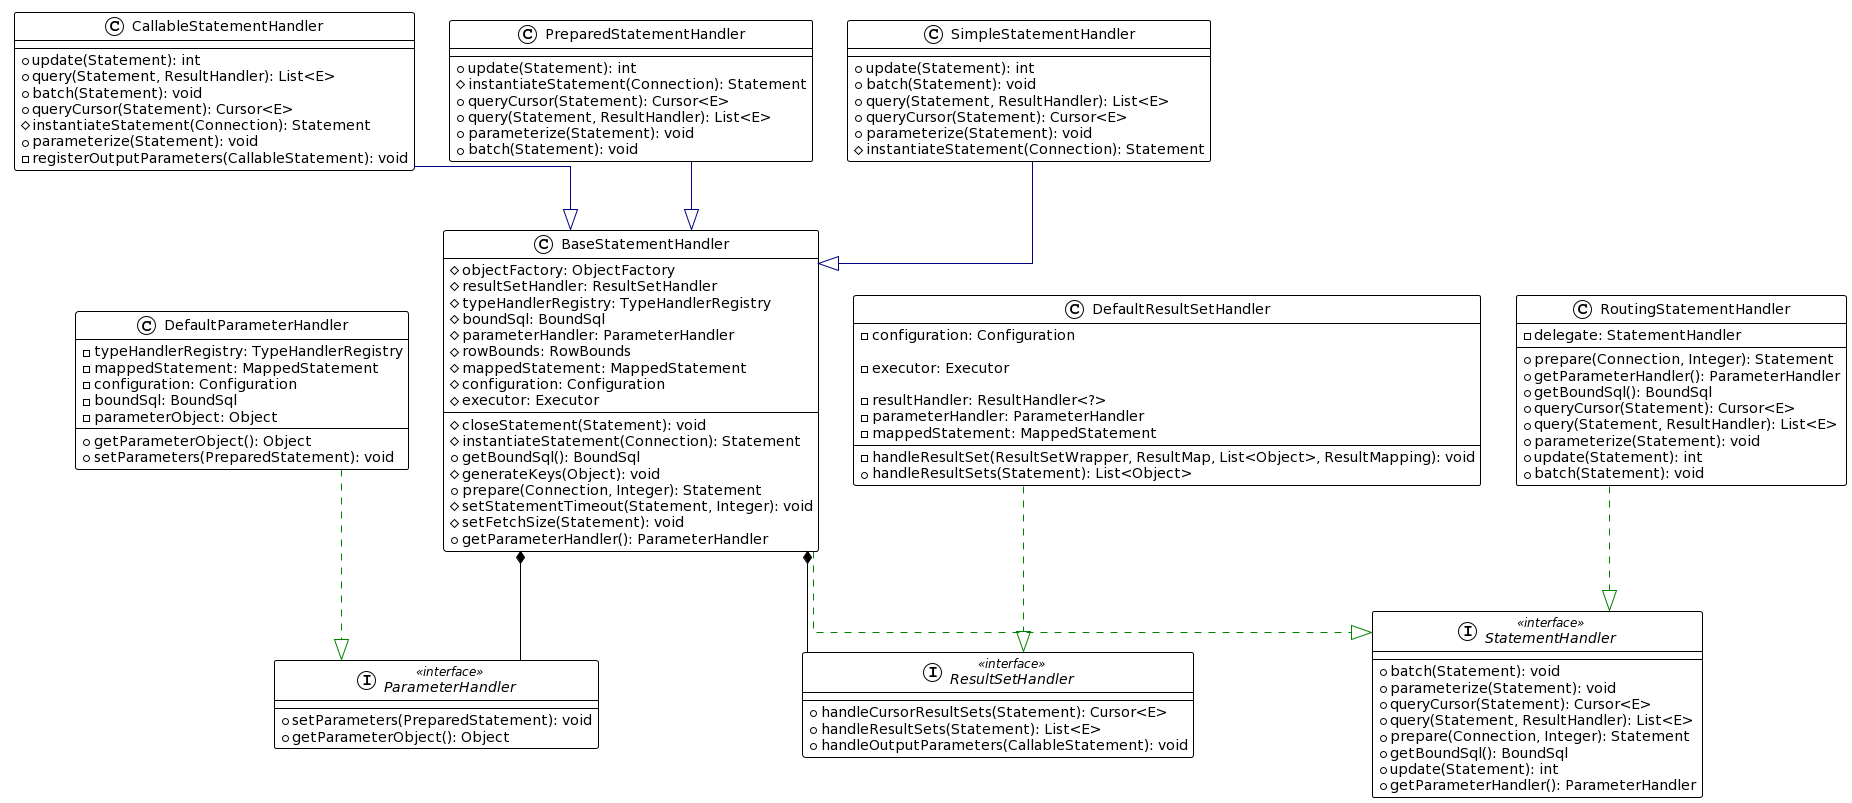

The diagram above was rendered by PlantUML. Its source (embedded in the PNG):
@startuml
!theme plain
top to bottom direction
skinparam linetype ortho

class BaseStatementHandler {
  # objectFactory: ObjectFactory
  # resultSetHandler: ResultSetHandler
  # typeHandlerRegistry: TypeHandlerRegistry
  # boundSql: BoundSql
  # parameterHandler: ParameterHandler
  # rowBounds: RowBounds
  # mappedStatement: MappedStatement
  # configuration: Configuration
  # executor: Executor
  # closeStatement(Statement): void
  # instantiateStatement(Connection): Statement
  + getBoundSql(): BoundSql
  # generateKeys(Object): void
  + prepare(Connection, Integer): Statement
  # setStatementTimeout(Statement, Integer): void
  # setFetchSize(Statement): void
  + getParameterHandler(): ParameterHandler
}
class CallableStatementHandler {
  + update(Statement): int
  + query(Statement, ResultHandler): List<E>
  + batch(Statement): void
  + queryCursor(Statement): Cursor<E>
  # instantiateStatement(Connection): Statement
  + parameterize(Statement): void
  - registerOutputParameters(CallableStatement): void
}
class DefaultParameterHandler {
  - typeHandlerRegistry: TypeHandlerRegistry
  - mappedStatement: MappedStatement
  - configuration: Configuration
  - boundSql: BoundSql
  - parameterObject: Object
  + getParameterObject(): Object
  + setParameters(PreparedStatement): void
}
class DefaultResultSetHandler {
  - configuration: Configuration

  - executor: Executor

  - resultHandler: ResultHandler<?>
  - parameterHandler: ParameterHandler
  - mappedStatement: MappedStatement
  - handleResultSet(ResultSetWrapper, ResultMap, List<Object>, ResultMapping): void
  + handleResultSets(Statement): List<Object>
}
interface ParameterHandler << interface >> {
  + setParameters(PreparedStatement): void
  + getParameterObject(): Object
}
class PreparedStatementHandler {
  + update(Statement): int
  # instantiateStatement(Connection): Statement
  + queryCursor(Statement): Cursor<E>
  + query(Statement, ResultHandler): List<E>
  + parameterize(Statement): void
  + batch(Statement): void
}
interface ResultSetHandler << interface >> {
  + handleCursorResultSets(Statement): Cursor<E>
  + handleResultSets(Statement): List<E>
  + handleOutputParameters(CallableStatement): void
}
class RoutingStatementHandler {
  - delegate: StatementHandler
  + prepare(Connection, Integer): Statement
  + getParameterHandler(): ParameterHandler
  + getBoundSql(): BoundSql
  + queryCursor(Statement): Cursor<E>
  + query(Statement, ResultHandler): List<E>
  + parameterize(Statement): void
  + update(Statement): int
  + batch(Statement): void
}
class SimpleStatementHandler {
  + update(Statement): int
  + batch(Statement): void
  + query(Statement, ResultHandler): List<E>
  + queryCursor(Statement): Cursor<E>
  + parameterize(Statement): void
  # instantiateStatement(Connection): Statement
}
interface StatementHandler << interface >> {
  + batch(Statement): void
  + parameterize(Statement): void
  + queryCursor(Statement): Cursor<E>
  + query(Statement, ResultHandler): List<E>
  + prepare(Connection, Integer): Statement
  + getBoundSql(): BoundSql
  + update(Statement): int
  + getParameterHandler(): ParameterHandler
}

BaseStatementHandler      -[#008200,dashed]-^  StatementHandler
CallableStatementHandler  -[#000082,plain]-^  BaseStatementHandler
DefaultParameterHandler   -[#008200,dashed]-^  ParameterHandler
DefaultResultSetHandler   -[#008200,dashed]-^  ResultSetHandler
PreparedStatementHandler  -[#000082,plain]-^  BaseStatementHandler
RoutingStatementHandler   -[#008200,dashed]-^  StatementHandler
SimpleStatementHandler    -[#000082,plain]-^  BaseStatementHandler
BaseStatementHandler *-- ParameterHandler
BaseStatementHandler *-- ResultSetHandler
@enduml